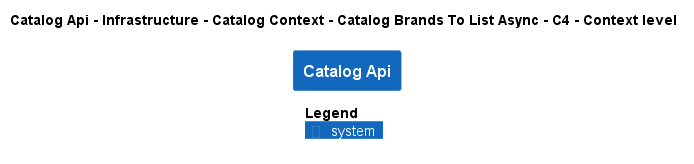

The diagram above was rendered by PlantUML. Its source (embedded in the PNG):
@startuml
!pragma layout smetana
!include ..\..\..\..\..\..\..\..\.c4s\C4_Context.puml

AddElementTag("state:new", $bgColor=green, $fontColor=#ffffff, $borderColor=green, $shadowing="False")
AddElementTag("state:changed", $bgColor=orange, $fontColor=#ffffff, $borderColor=orange, $shadowing="False")
AddElementTag("state:removed", $bgColor=red, $fontColor=#ffffff, $borderColor=red, $shadowing="False")

AddRelTag("state:new", $textColor=green, $lineColor=green)
AddRelTag("state:changed", $textColor=orange, $lineColor=orange)
AddRelTag("state:removed", $textColor=red, $lineColor=red)

SHOW_PERSON_PORTRAIT()
LAYOUT_TOP_DOWN()

skinparam linetype polyline

title Catalog Api - Infrastructure - Catalog Context - Catalog Brands To List Async - C4 - Context level

System(dotnet.eShop.Architecture.SoftwareSystems.CatalogApi, "Catalog Api", "")



SHOW_LEGEND()
@enduml